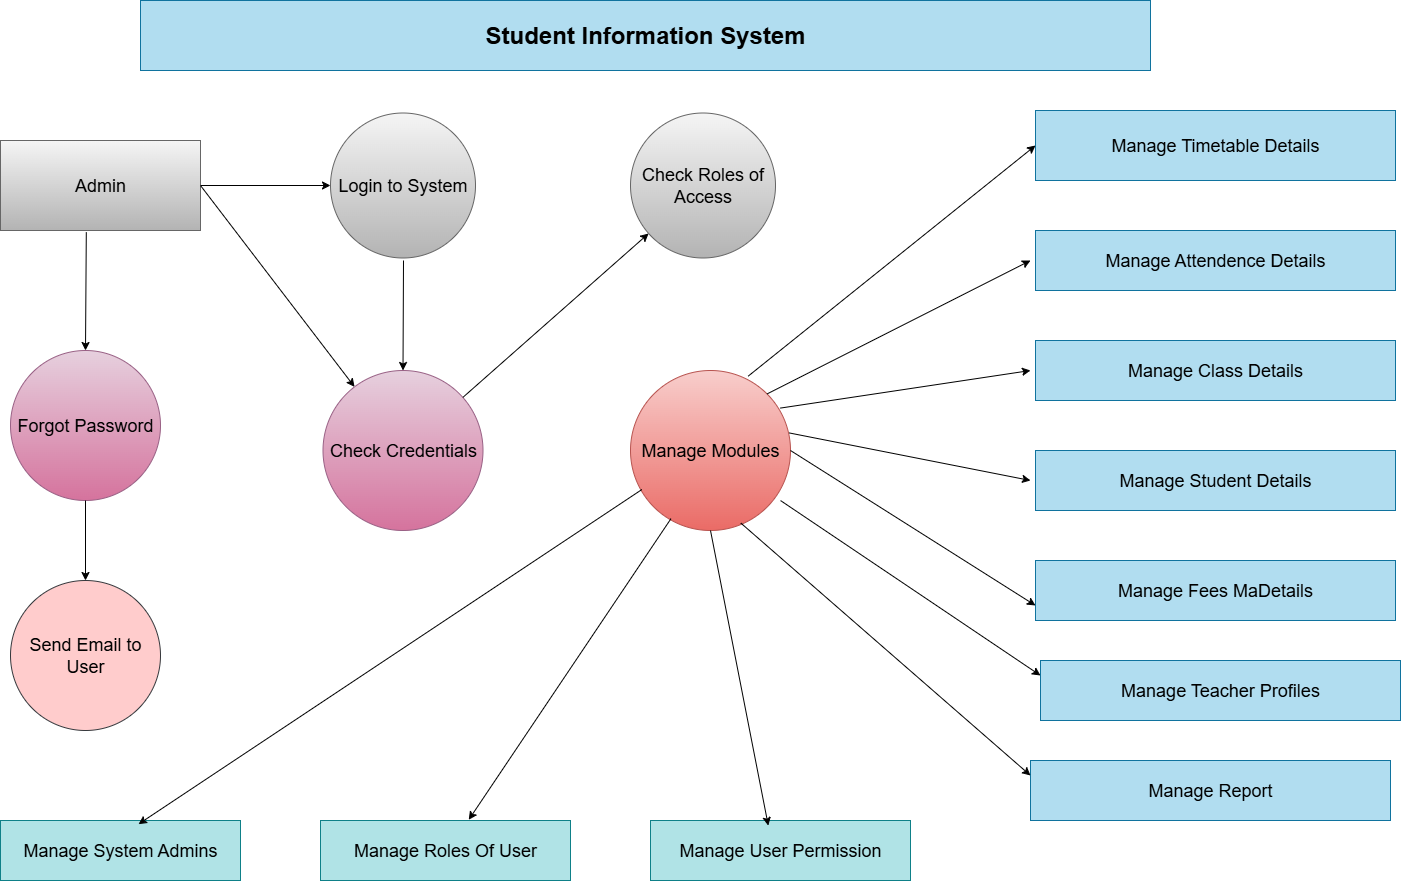

The diagram above was exported from draw.io. Its source (the exported page's mxGraphModel, read from the mxfile embedded in the PNG):
<mxGraphModel dx="1603" dy="865" grid="1" gridSize="10" guides="1" tooltips="1" connect="1" arrows="1" fold="1" page="1" pageScale="1" pageWidth="850" pageHeight="1100" math="0" shadow="0">
  <root>
    <mxCell id="0" />
    <mxCell id="1" parent="0" />
    <mxCell id="tX5_KgENLhxmFLBj5100-1" value="&lt;b&gt;&lt;font style=&quot;font-size: 24px;&quot;&gt;Student Information System&lt;/font&gt;&lt;/b&gt;" style="rounded=0;whiteSpace=wrap;html=1;fillColor=#b1ddf0;strokeColor=#10739e;" vertex="1" parent="1">
      <mxGeometry x="200" y="10" width="1010" height="70" as="geometry" />
    </mxCell>
    <mxCell id="tX5_KgENLhxmFLBj5100-25" style="edgeStyle=orthogonalEdgeStyle;rounded=0;orthogonalLoop=1;jettySize=auto;html=1;entryX=0;entryY=0.5;entryDx=0;entryDy=0;" edge="1" parent="1" source="tX5_KgENLhxmFLBj5100-2" target="tX5_KgENLhxmFLBj5100-3">
      <mxGeometry relative="1" as="geometry" />
    </mxCell>
    <mxCell id="tX5_KgENLhxmFLBj5100-2" value="&lt;font style=&quot;font-size: 18px;&quot;&gt;Admin&lt;/font&gt;" style="rounded=0;whiteSpace=wrap;html=1;fillColor=#f5f5f5;gradientColor=#b3b3b3;strokeColor=#666666;" vertex="1" parent="1">
      <mxGeometry x="60" y="150" width="200" height="90" as="geometry" />
    </mxCell>
    <mxCell id="tX5_KgENLhxmFLBj5100-3" value="&lt;font style=&quot;font-size: 18px;&quot;&gt;Login to System&lt;/font&gt;" style="ellipse;whiteSpace=wrap;html=1;aspect=fixed;fillColor=#f5f5f5;gradientColor=#b3b3b3;strokeColor=#666666;" vertex="1" parent="1">
      <mxGeometry x="390" y="122.5" width="145" height="145" as="geometry" />
    </mxCell>
    <mxCell id="tX5_KgENLhxmFLBj5100-5" value="&lt;font style=&quot;font-size: 18px;&quot;&gt;Check Roles of Access&lt;/font&gt;" style="ellipse;whiteSpace=wrap;html=1;aspect=fixed;fillColor=#f5f5f5;gradientColor=#b3b3b3;strokeColor=#666666;" vertex="1" parent="1">
      <mxGeometry x="690" y="122.5" width="145" height="145" as="geometry" />
    </mxCell>
    <mxCell id="tX5_KgENLhxmFLBj5100-7" value="&lt;font style=&quot;font-size: 18px;&quot;&gt;Check Credentials&lt;/font&gt;" style="ellipse;whiteSpace=wrap;html=1;aspect=fixed;fillColor=#e6d0de;gradientColor=#d5739d;strokeColor=#996185;" vertex="1" parent="1">
      <mxGeometry x="382.5" y="380" width="160" height="160" as="geometry" />
    </mxCell>
    <mxCell id="tX5_KgENLhxmFLBj5100-8" value="&lt;font style=&quot;font-size: 18px;&quot;&gt;Forgot Password&lt;/font&gt;" style="ellipse;whiteSpace=wrap;html=1;aspect=fixed;fillColor=#e6d0de;gradientColor=#d5739d;strokeColor=#996185;" vertex="1" parent="1">
      <mxGeometry x="70" y="360" width="150" height="150" as="geometry" />
    </mxCell>
    <mxCell id="tX5_KgENLhxmFLBj5100-9" value="&lt;font style=&quot;font-size: 18px;&quot;&gt;Manage Modules&lt;/font&gt;" style="ellipse;whiteSpace=wrap;html=1;aspect=fixed;fillColor=#f8cecc;gradientColor=#ea6b66;strokeColor=#b85450;" vertex="1" parent="1">
      <mxGeometry x="690" y="380" width="160" height="160" as="geometry" />
    </mxCell>
    <mxCell id="tX5_KgENLhxmFLBj5100-10" value="&lt;font style=&quot;font-size: 18px;&quot;&gt;Send Email to User&lt;/font&gt;" style="ellipse;whiteSpace=wrap;html=1;aspect=fixed;fillColor=#ffcccc;strokeColor=#36393d;" vertex="1" parent="1">
      <mxGeometry x="70" y="590" width="150" height="150" as="geometry" />
    </mxCell>
    <mxCell id="tX5_KgENLhxmFLBj5100-11" value="&lt;font style=&quot;font-size: 18px;&quot;&gt;Manage System Admins&lt;/font&gt;" style="rounded=0;whiteSpace=wrap;html=1;fillColor=#b0e3e6;strokeColor=#0e8088;" vertex="1" parent="1">
      <mxGeometry x="60" y="830" width="240" height="60" as="geometry" />
    </mxCell>
    <mxCell id="tX5_KgENLhxmFLBj5100-12" value="&lt;font style=&quot;font-size: 18px;&quot;&gt;Manage Roles Of User&lt;/font&gt;" style="rounded=0;whiteSpace=wrap;html=1;fillColor=#b0e3e6;strokeColor=#0e8088;" vertex="1" parent="1">
      <mxGeometry x="380" y="830" width="250" height="60" as="geometry" />
    </mxCell>
    <mxCell id="tX5_KgENLhxmFLBj5100-13" value="&lt;font style=&quot;font-size: 18px;&quot;&gt;Manage User Permission&lt;/font&gt;" style="rounded=0;whiteSpace=wrap;html=1;fillColor=#b0e3e6;strokeColor=#0e8088;" vertex="1" parent="1">
      <mxGeometry x="710" y="830" width="260" height="60" as="geometry" />
    </mxCell>
    <mxCell id="tX5_KgENLhxmFLBj5100-14" value="&lt;font style=&quot;font-size: 18px;&quot;&gt;Manage Timetable Details&lt;/font&gt;" style="rounded=0;whiteSpace=wrap;html=1;fillColor=#b1ddf0;strokeColor=#10739e;" vertex="1" parent="1">
      <mxGeometry x="1095" y="120" width="360" height="70" as="geometry" />
    </mxCell>
    <mxCell id="tX5_KgENLhxmFLBj5100-15" value="&lt;font style=&quot;font-size: 18px;&quot;&gt;Manage Attendence Details&lt;/font&gt;" style="rounded=0;whiteSpace=wrap;html=1;fillColor=#b1ddf0;strokeColor=#10739e;" vertex="1" parent="1">
      <mxGeometry x="1095" y="240" width="360" height="60" as="geometry" />
    </mxCell>
    <mxCell id="tX5_KgENLhxmFLBj5100-16" value="&lt;font style=&quot;font-size: 18px;&quot;&gt;Manage Class Details&lt;/font&gt;" style="rounded=0;whiteSpace=wrap;html=1;fillColor=#b1ddf0;strokeColor=#10739e;" vertex="1" parent="1">
      <mxGeometry x="1095" y="350" width="360" height="60" as="geometry" />
    </mxCell>
    <mxCell id="tX5_KgENLhxmFLBj5100-18" value="&lt;font style=&quot;font-size: 18px;&quot;&gt;Manage Student Details&lt;/font&gt;" style="rounded=0;whiteSpace=wrap;html=1;fillColor=#b1ddf0;strokeColor=#10739e;" vertex="1" parent="1">
      <mxGeometry x="1095" y="460" width="360" height="60" as="geometry" />
    </mxCell>
    <mxCell id="tX5_KgENLhxmFLBj5100-19" value="&lt;font style=&quot;font-size: 18px;&quot;&gt;Manage Fees MaDetails&lt;/font&gt;" style="rounded=0;whiteSpace=wrap;html=1;fillColor=#b1ddf0;strokeColor=#10739e;" vertex="1" parent="1">
      <mxGeometry x="1095" y="570" width="360" height="60" as="geometry" />
    </mxCell>
    <mxCell id="tX5_KgENLhxmFLBj5100-20" value="&lt;font style=&quot;font-size: 18px;&quot;&gt;Manage Teacher Profiles&lt;/font&gt;" style="rounded=0;whiteSpace=wrap;html=1;fillColor=#b1ddf0;strokeColor=#10739e;" vertex="1" parent="1">
      <mxGeometry x="1100" y="670" width="360" height="60" as="geometry" />
    </mxCell>
    <mxCell id="tX5_KgENLhxmFLBj5100-21" value="&lt;font style=&quot;font-size: 18px;&quot;&gt;Manage Report&lt;/font&gt;" style="rounded=0;whiteSpace=wrap;html=1;fillColor=#b1ddf0;strokeColor=#10739e;" vertex="1" parent="1">
      <mxGeometry x="1090" y="770" width="360" height="60" as="geometry" />
    </mxCell>
    <mxCell id="tX5_KgENLhxmFLBj5100-29" value="" style="endArrow=classic;html=1;rounded=0;exitX=1;exitY=0.5;exitDx=0;exitDy=0;" edge="1" parent="1" source="tX5_KgENLhxmFLBj5100-2" target="tX5_KgENLhxmFLBj5100-7">
      <mxGeometry width="50" height="50" relative="1" as="geometry">
        <mxPoint x="210" y="270" as="sourcePoint" />
        <mxPoint x="260" y="220" as="targetPoint" />
      </mxGeometry>
    </mxCell>
    <mxCell id="tX5_KgENLhxmFLBj5100-31" value="" style="endArrow=classic;html=1;rounded=0;" edge="1" parent="1" source="tX5_KgENLhxmFLBj5100-7" target="tX5_KgENLhxmFLBj5100-5">
      <mxGeometry width="50" height="50" relative="1" as="geometry">
        <mxPoint x="430" y="320" as="sourcePoint" />
        <mxPoint x="480" y="270" as="targetPoint" />
      </mxGeometry>
    </mxCell>
    <mxCell id="tX5_KgENLhxmFLBj5100-34" value="" style="endArrow=classic;html=1;rounded=0;entryX=0.5;entryY=0;entryDx=0;entryDy=0;exitX=0.429;exitY=1.018;exitDx=0;exitDy=0;exitPerimeter=0;" edge="1" parent="1" source="tX5_KgENLhxmFLBj5100-2" target="tX5_KgENLhxmFLBj5100-8">
      <mxGeometry width="50" height="50" relative="1" as="geometry">
        <mxPoint x="120" y="310" as="sourcePoint" />
        <mxPoint x="170" y="260" as="targetPoint" />
      </mxGeometry>
    </mxCell>
    <mxCell id="tX5_KgENLhxmFLBj5100-35" value="" style="endArrow=classic;html=1;rounded=0;entryX=0.5;entryY=0;entryDx=0;entryDy=0;" edge="1" parent="1" target="tX5_KgENLhxmFLBj5100-7">
      <mxGeometry width="50" height="50" relative="1" as="geometry">
        <mxPoint x="463" y="270" as="sourcePoint" />
        <mxPoint x="500" y="280" as="targetPoint" />
      </mxGeometry>
    </mxCell>
    <mxCell id="tX5_KgENLhxmFLBj5100-36" value="" style="endArrow=classic;html=1;rounded=0;entryX=0.5;entryY=0;entryDx=0;entryDy=0;exitX=0.5;exitY=1;exitDx=0;exitDy=0;" edge="1" parent="1" source="tX5_KgENLhxmFLBj5100-8" target="tX5_KgENLhxmFLBj5100-10">
      <mxGeometry width="50" height="50" relative="1" as="geometry">
        <mxPoint x="140" y="520" as="sourcePoint" />
        <mxPoint x="160" y="550" as="targetPoint" />
      </mxGeometry>
    </mxCell>
    <mxCell id="tX5_KgENLhxmFLBj5100-37" value="" style="endArrow=classic;html=1;rounded=0;entryX=0;entryY=0.5;entryDx=0;entryDy=0;exitX=0.736;exitY=0.035;exitDx=0;exitDy=0;exitPerimeter=0;" edge="1" parent="1" source="tX5_KgENLhxmFLBj5100-9" target="tX5_KgENLhxmFLBj5100-14">
      <mxGeometry width="50" height="50" relative="1" as="geometry">
        <mxPoint x="780" y="520" as="sourcePoint" />
        <mxPoint x="840" y="480" as="targetPoint" />
      </mxGeometry>
    </mxCell>
    <mxCell id="tX5_KgENLhxmFLBj5100-38" value="" style="endArrow=classic;html=1;rounded=0;exitX=1;exitY=0;exitDx=0;exitDy=0;" edge="1" parent="1" source="tX5_KgENLhxmFLBj5100-9">
      <mxGeometry width="50" height="50" relative="1" as="geometry">
        <mxPoint x="660" y="560" as="sourcePoint" />
        <mxPoint x="1090" y="270" as="targetPoint" />
      </mxGeometry>
    </mxCell>
    <mxCell id="tX5_KgENLhxmFLBj5100-39" value="" style="endArrow=classic;html=1;rounded=0;exitX=0.936;exitY=0.235;exitDx=0;exitDy=0;exitPerimeter=0;" edge="1" parent="1" source="tX5_KgENLhxmFLBj5100-9">
      <mxGeometry width="50" height="50" relative="1" as="geometry">
        <mxPoint x="920" y="440" as="sourcePoint" />
        <mxPoint x="1090" y="380" as="targetPoint" />
      </mxGeometry>
    </mxCell>
    <mxCell id="tX5_KgENLhxmFLBj5100-40" value="" style="endArrow=classic;html=1;rounded=0;exitX=0.991;exitY=0.39;exitDx=0;exitDy=0;exitPerimeter=0;" edge="1" parent="1" source="tX5_KgENLhxmFLBj5100-9">
      <mxGeometry width="50" height="50" relative="1" as="geometry">
        <mxPoint x="830" y="510" as="sourcePoint" />
        <mxPoint x="1090" y="490" as="targetPoint" />
      </mxGeometry>
    </mxCell>
    <mxCell id="tX5_KgENLhxmFLBj5100-41" value="" style="endArrow=classic;html=1;rounded=0;entryX=0;entryY=0.75;entryDx=0;entryDy=0;exitX=1;exitY=0.5;exitDx=0;exitDy=0;" edge="1" parent="1" source="tX5_KgENLhxmFLBj5100-9" target="tX5_KgENLhxmFLBj5100-19">
      <mxGeometry width="50" height="50" relative="1" as="geometry">
        <mxPoint x="870" y="540" as="sourcePoint" />
        <mxPoint x="920" y="490" as="targetPoint" />
      </mxGeometry>
    </mxCell>
    <mxCell id="tX5_KgENLhxmFLBj5100-42" value="" style="endArrow=classic;html=1;rounded=0;entryX=0;entryY=0.25;entryDx=0;entryDy=0;exitX=0.938;exitY=0.813;exitDx=0;exitDy=0;exitPerimeter=0;" edge="1" parent="1" source="tX5_KgENLhxmFLBj5100-9" target="tX5_KgENLhxmFLBj5100-20">
      <mxGeometry width="50" height="50" relative="1" as="geometry">
        <mxPoint x="920" y="610" as="sourcePoint" />
        <mxPoint x="970" y="560" as="targetPoint" />
      </mxGeometry>
    </mxCell>
    <mxCell id="tX5_KgENLhxmFLBj5100-43" value="" style="endArrow=classic;html=1;rounded=0;entryX=0;entryY=0.25;entryDx=0;entryDy=0;exitX=0.689;exitY=0.953;exitDx=0;exitDy=0;exitPerimeter=0;" edge="1" parent="1" source="tX5_KgENLhxmFLBj5100-9" target="tX5_KgENLhxmFLBj5100-21">
      <mxGeometry width="50" height="50" relative="1" as="geometry">
        <mxPoint x="870" y="710" as="sourcePoint" />
        <mxPoint x="920" y="660" as="targetPoint" />
      </mxGeometry>
    </mxCell>
    <mxCell id="tX5_KgENLhxmFLBj5100-44" value="" style="endArrow=classic;html=1;rounded=0;entryX=0.453;entryY=0.085;entryDx=0;entryDy=0;entryPerimeter=0;exitX=0.5;exitY=1;exitDx=0;exitDy=0;" edge="1" parent="1" source="tX5_KgENLhxmFLBj5100-9" target="tX5_KgENLhxmFLBj5100-13">
      <mxGeometry width="50" height="50" relative="1" as="geometry">
        <mxPoint x="670" y="630" as="sourcePoint" />
        <mxPoint x="720" y="580" as="targetPoint" />
      </mxGeometry>
    </mxCell>
    <mxCell id="tX5_KgENLhxmFLBj5100-45" value="" style="endArrow=classic;html=1;rounded=0;entryX=0.575;entryY=0.061;entryDx=0;entryDy=0;entryPerimeter=0;exitX=0.071;exitY=0.744;exitDx=0;exitDy=0;exitPerimeter=0;" edge="1" parent="1" source="tX5_KgENLhxmFLBj5100-9" target="tX5_KgENLhxmFLBj5100-11">
      <mxGeometry width="50" height="50" relative="1" as="geometry">
        <mxPoint x="580" y="630" as="sourcePoint" />
        <mxPoint x="630" y="580" as="targetPoint" />
      </mxGeometry>
    </mxCell>
    <mxCell id="tX5_KgENLhxmFLBj5100-46" value="" style="endArrow=classic;html=1;rounded=0;exitX=0.253;exitY=0.926;exitDx=0;exitDy=0;exitPerimeter=0;entryX=0.593;entryY=-0.012;entryDx=0;entryDy=0;entryPerimeter=0;" edge="1" parent="1" source="tX5_KgENLhxmFLBj5100-9" target="tX5_KgENLhxmFLBj5100-12">
      <mxGeometry width="50" height="50" relative="1" as="geometry">
        <mxPoint x="640" y="730" as="sourcePoint" />
        <mxPoint x="690" y="680" as="targetPoint" />
      </mxGeometry>
    </mxCell>
  </root>
</mxGraphModel>